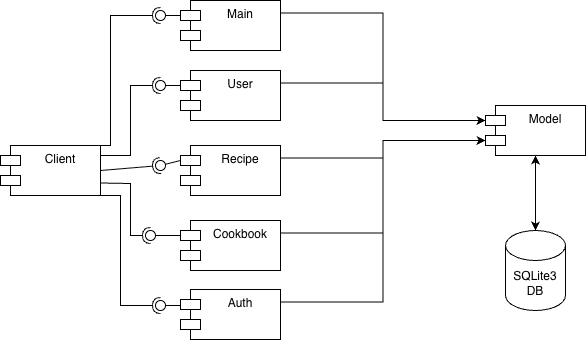

The diagram above was exported from draw.io. Its source (the exported page's mxGraphModel, read from the mxfile embedded in the PNG):
<mxGraphModel dx="885" dy="570" grid="1" gridSize="10" guides="1" tooltips="1" connect="1" arrows="1" fold="1" page="1" pageScale="1" pageWidth="850" pageHeight="1100" math="0" shadow="0">
  <root>
    <mxCell id="0" />
    <mxCell id="1" parent="0" />
    <mxCell id="PJe7m4Lct27pAsxR15zl-33" parent="1" style="shape=module;align=left;spacingLeft=20;align=center;verticalAlign=top;whiteSpace=wrap;html=1;" value="Client" vertex="1">
      <mxGeometry height="50" width="100" x="50" y="195" as="geometry" />
    </mxCell>
    <mxCell id="PJe7m4Lct27pAsxR15zl-34" parent="1" style="shape=module;align=left;spacingLeft=20;align=center;verticalAlign=top;whiteSpace=wrap;html=1;" value="Main" vertex="1">
      <mxGeometry height="50" width="100" x="230" y="50" as="geometry" />
    </mxCell>
    <mxCell id="PJe7m4Lct27pAsxR15zl-36" parent="1" style="shape=module;align=left;spacingLeft=20;align=center;verticalAlign=top;whiteSpace=wrap;html=1;" value="User" vertex="1">
      <mxGeometry height="50" width="100" x="230" y="120" as="geometry" />
    </mxCell>
    <mxCell id="PJe7m4Lct27pAsxR15zl-37" parent="1" style="shape=module;align=left;spacingLeft=20;align=center;verticalAlign=top;whiteSpace=wrap;html=1;" value="Recipe" vertex="1">
      <mxGeometry height="50" width="100" x="230" y="195" as="geometry" />
    </mxCell>
    <mxCell id="PJe7m4Lct27pAsxR15zl-38" parent="1" style="shape=module;align=left;spacingLeft=20;align=center;verticalAlign=top;whiteSpace=wrap;html=1;" value="Auth" vertex="1">
      <mxGeometry height="50" width="100" x="230" y="339" as="geometry" />
    </mxCell>
    <mxCell id="PJe7m4Lct27pAsxR15zl-39" parent="1" style="shape=module;align=left;spacingLeft=20;align=center;verticalAlign=top;whiteSpace=wrap;html=1;" value="Cookbook" vertex="1">
      <mxGeometry height="50" width="100" x="230" y="270" as="geometry" />
    </mxCell>
    <mxCell id="PJe7m4Lct27pAsxR15zl-41" edge="1" parent="1" source="PJe7m4Lct27pAsxR15zl-33" style="rounded=0;orthogonalLoop=1;jettySize=auto;html=1;endArrow=halfCircle;endFill=0;endSize=6;strokeWidth=1;sketch=0;exitX=1;exitY=0;exitDx=0;exitDy=0;" value="">
      <mxGeometry relative="1" as="geometry">
        <Array as="points">
          <mxPoint x="160" y="195" />
          <mxPoint x="160" y="65" />
        </Array>
        <mxPoint x="550" y="70" as="sourcePoint" />
        <mxPoint x="210" y="65" as="targetPoint" />
      </mxGeometry>
    </mxCell>
    <mxCell id="PJe7m4Lct27pAsxR15zl-42" edge="1" parent="1" source="PJe7m4Lct27pAsxR15zl-34" style="rounded=0;orthogonalLoop=1;jettySize=auto;html=1;endArrow=oval;endFill=0;sketch=0;sourcePerimeterSpacing=0;targetPerimeterSpacing=0;endSize=10;exitX=0;exitY=0;exitDx=0;exitDy=15;exitPerimeter=0;" value="">
      <mxGeometry relative="1" as="geometry">
        <mxPoint x="510" y="70" as="sourcePoint" />
        <mxPoint x="210" y="65" as="targetPoint" />
      </mxGeometry>
    </mxCell>
    <mxCell id="PJe7m4Lct27pAsxR15zl-43" parent="1" style="ellipse;whiteSpace=wrap;html=1;align=center;aspect=fixed;fillColor=none;strokeColor=none;resizable=0;perimeter=centerPerimeter;rotatable=0;allowArrows=0;points=[];outlineConnect=1;" value="" vertex="1">
      <mxGeometry height="10" width="10" x="525" y="65" as="geometry" />
    </mxCell>
    <mxCell id="PJe7m4Lct27pAsxR15zl-44" edge="1" parent="1" style="rounded=0;orthogonalLoop=1;jettySize=auto;html=1;endArrow=halfCircle;endFill=0;endSize=6;strokeWidth=1;sketch=0;" value="">
      <mxGeometry relative="1" as="geometry">
        <Array as="points">
          <mxPoint x="180" y="205" />
          <mxPoint x="180" y="135" />
        </Array>
        <mxPoint x="150" y="205" as="sourcePoint" />
        <mxPoint x="210" y="135" as="targetPoint" />
      </mxGeometry>
    </mxCell>
    <mxCell id="PJe7m4Lct27pAsxR15zl-45" edge="1" parent="1" style="rounded=0;orthogonalLoop=1;jettySize=auto;html=1;endArrow=oval;endFill=0;sketch=0;sourcePerimeterSpacing=0;targetPerimeterSpacing=0;endSize=10;exitX=0;exitY=0;exitDx=0;exitDy=15;exitPerimeter=0;" value="">
      <mxGeometry relative="1" as="geometry">
        <mxPoint x="230" y="135" as="sourcePoint" />
        <mxPoint x="210" y="135" as="targetPoint" />
      </mxGeometry>
    </mxCell>
    <mxCell id="PJe7m4Lct27pAsxR15zl-47" edge="1" parent="1" source="PJe7m4Lct27pAsxR15zl-33" style="rounded=0;orthogonalLoop=1;jettySize=auto;html=1;endArrow=halfCircle;endFill=0;endSize=6;strokeWidth=1;sketch=0;exitX=1;exitY=0.5;exitDx=0;exitDy=0;" value="">
      <mxGeometry relative="1" as="geometry">
        <mxPoint x="320" y="190" as="sourcePoint" />
        <mxPoint x="210" y="215" as="targetPoint" />
      </mxGeometry>
    </mxCell>
    <mxCell id="PJe7m4Lct27pAsxR15zl-48" edge="1" parent="1" source="PJe7m4Lct27pAsxR15zl-37" style="rounded=0;orthogonalLoop=1;jettySize=auto;html=1;endArrow=oval;endFill=0;sketch=0;sourcePerimeterSpacing=0;targetPerimeterSpacing=0;endSize=10;exitX=0;exitY=0;exitDx=0;exitDy=15;exitPerimeter=0;" value="">
      <mxGeometry relative="1" as="geometry">
        <mxPoint x="280" y="190" as="sourcePoint" />
        <mxPoint x="210" y="215" as="targetPoint" />
      </mxGeometry>
    </mxCell>
    <mxCell id="PJe7m4Lct27pAsxR15zl-49" parent="1" style="ellipse;whiteSpace=wrap;html=1;align=center;aspect=fixed;fillColor=none;strokeColor=none;resizable=0;perimeter=centerPerimeter;rotatable=0;allowArrows=0;points=[];outlineConnect=1;" value="" vertex="1">
      <mxGeometry height="10" width="10" x="295" y="185" as="geometry" />
    </mxCell>
    <mxCell id="PJe7m4Lct27pAsxR15zl-50" edge="1" parent="1" source="PJe7m4Lct27pAsxR15zl-33" style="rounded=0;orthogonalLoop=1;jettySize=auto;html=1;endArrow=halfCircle;endFill=0;endSize=6;strokeWidth=1;sketch=0;exitX=1;exitY=0.75;exitDx=0;exitDy=0;" value="">
      <mxGeometry relative="1" as="geometry">
        <Array as="points">
          <mxPoint x="180" y="233" />
          <mxPoint x="180" y="285" />
        </Array>
        <mxPoint x="180" y="265" as="sourcePoint" />
        <mxPoint x="200" y="285" as="targetPoint" />
      </mxGeometry>
    </mxCell>
    <mxCell id="PJe7m4Lct27pAsxR15zl-51" edge="1" parent="1" source="PJe7m4Lct27pAsxR15zl-39" style="rounded=0;orthogonalLoop=1;jettySize=auto;html=1;endArrow=oval;endFill=0;sketch=0;sourcePerimeterSpacing=0;targetPerimeterSpacing=0;endSize=10;exitX=0;exitY=0;exitDx=0;exitDy=15;exitPerimeter=0;" value="">
      <mxGeometry relative="1" as="geometry">
        <mxPoint x="230" y="275" as="sourcePoint" />
        <mxPoint x="200" y="285" as="targetPoint" />
      </mxGeometry>
    </mxCell>
    <mxCell id="PJe7m4Lct27pAsxR15zl-52" edge="1" parent="1" style="rounded=0;orthogonalLoop=1;jettySize=auto;html=1;endArrow=oval;endFill=0;sketch=0;sourcePerimeterSpacing=0;targetPerimeterSpacing=0;endSize=10;exitX=0;exitY=0;exitDx=0;exitDy=15;exitPerimeter=0;" value="">
      <mxGeometry relative="1" as="geometry">
        <mxPoint x="230" y="355" as="sourcePoint" />
        <mxPoint x="210" y="355" as="targetPoint" />
      </mxGeometry>
    </mxCell>
    <mxCell id="PJe7m4Lct27pAsxR15zl-53" edge="1" parent="1" source="PJe7m4Lct27pAsxR15zl-33" style="rounded=0;orthogonalLoop=1;jettySize=auto;html=1;endArrow=halfCircle;endFill=0;endSize=6;strokeWidth=1;sketch=0;exitX=1;exitY=1;exitDx=0;exitDy=0;" value="">
      <mxGeometry relative="1" as="geometry">
        <Array as="points">
          <mxPoint x="170" y="245" />
          <mxPoint x="170" y="355" />
        </Array>
        <mxPoint x="140" y="287" as="sourcePoint" />
        <mxPoint x="210" y="355" as="targetPoint" />
      </mxGeometry>
    </mxCell>
    <mxCell id="PJe7m4Lct27pAsxR15zl-54" parent="1" style="shape=module;align=left;spacingLeft=20;align=center;verticalAlign=top;whiteSpace=wrap;html=1;" value="Model" vertex="1">
      <mxGeometry height="50" width="100" x="535" y="155" as="geometry" />
    </mxCell>
    <mxCell id="PJe7m4Lct27pAsxR15zl-55" parent="1" style="shape=cylinder3;whiteSpace=wrap;html=1;boundedLbl=1;backgroundOutline=1;size=15;" value="SQLite3&lt;div&gt;DB&lt;/div&gt;" vertex="1">
      <mxGeometry height="80" width="60" x="555" y="280" as="geometry" />
    </mxCell>
    <mxCell id="PJe7m4Lct27pAsxR15zl-56" edge="1" parent="1" source="PJe7m4Lct27pAsxR15zl-55" style="endArrow=classic;startArrow=classic;html=1;rounded=0;entryX=0.5;entryY=1;entryDx=0;entryDy=0;exitX=0.5;exitY=0;exitDx=0;exitDy=0;exitPerimeter=0;" target="PJe7m4Lct27pAsxR15zl-54" value="">
      <mxGeometry height="50" relative="1" width="50" as="geometry">
        <mxPoint x="520" y="225" as="sourcePoint" />
        <mxPoint x="700" y="235" as="targetPoint" />
      </mxGeometry>
    </mxCell>
    <mxCell id="PJe7m4Lct27pAsxR15zl-58" edge="1" parent="1" source="PJe7m4Lct27pAsxR15zl-34" style="edgeStyle=orthogonalEdgeStyle;rounded=0;orthogonalLoop=1;jettySize=auto;html=1;exitX=1;exitY=0.25;exitDx=0;exitDy=0;entryX=0;entryY=0;entryDx=0;entryDy=15;entryPerimeter=0;" target="PJe7m4Lct27pAsxR15zl-54">
      <mxGeometry relative="1" as="geometry" />
    </mxCell>
    <mxCell id="PJe7m4Lct27pAsxR15zl-59" edge="1" parent="1" source="PJe7m4Lct27pAsxR15zl-36" style="edgeStyle=orthogonalEdgeStyle;rounded=0;orthogonalLoop=1;jettySize=auto;html=1;exitX=1;exitY=0.25;exitDx=0;exitDy=0;entryX=0;entryY=0;entryDx=0;entryDy=15;entryPerimeter=0;" target="PJe7m4Lct27pAsxR15zl-54">
      <mxGeometry relative="1" as="geometry" />
    </mxCell>
    <mxCell id="PJe7m4Lct27pAsxR15zl-60" edge="1" parent="1" source="PJe7m4Lct27pAsxR15zl-37" style="edgeStyle=orthogonalEdgeStyle;rounded=0;orthogonalLoop=1;jettySize=auto;html=1;exitX=1;exitY=0.25;exitDx=0;exitDy=0;entryX=0;entryY=0;entryDx=0;entryDy=35;entryPerimeter=0;" target="PJe7m4Lct27pAsxR15zl-54">
      <mxGeometry relative="1" as="geometry" />
    </mxCell>
    <mxCell id="PJe7m4Lct27pAsxR15zl-61" edge="1" parent="1" source="PJe7m4Lct27pAsxR15zl-39" style="edgeStyle=orthogonalEdgeStyle;rounded=0;orthogonalLoop=1;jettySize=auto;html=1;exitX=1;exitY=0.25;exitDx=0;exitDy=0;entryX=0;entryY=0;entryDx=0;entryDy=35;entryPerimeter=0;" target="PJe7m4Lct27pAsxR15zl-54">
      <mxGeometry relative="1" as="geometry" />
    </mxCell>
    <mxCell id="PJe7m4Lct27pAsxR15zl-62" edge="1" parent="1" source="PJe7m4Lct27pAsxR15zl-38" style="edgeStyle=orthogonalEdgeStyle;rounded=0;orthogonalLoop=1;jettySize=auto;html=1;exitX=1;exitY=0.25;exitDx=0;exitDy=0;entryX=0;entryY=0;entryDx=0;entryDy=35;entryPerimeter=0;" target="PJe7m4Lct27pAsxR15zl-54">
      <mxGeometry relative="1" as="geometry" />
    </mxCell>
  </root>
</mxGraphModel>